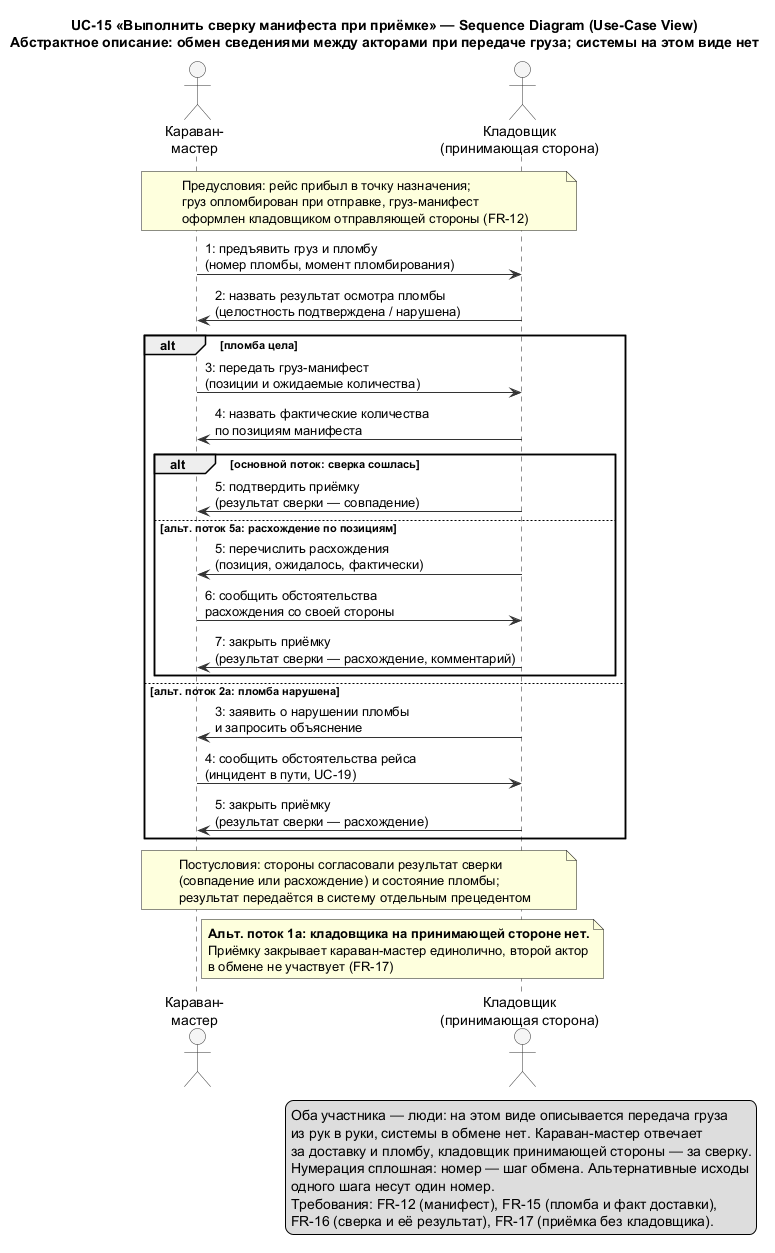

The diagram above was rendered by PlantUML. Its source (embedded in the PNG):
@startuml SEQ_UC15_UseCaseView
skinparam shadowing false
skinparam sequenceMessageAlign left
skinparam ActorBackgroundColor #F5F5F5
skinparam ActorBorderColor #333333
skinparam ArrowColor #333333

title UC-15 «Выполнить сверку манифеста при приёмке» — Sequence Diagram (Use-Case View)\nАбстрактное описание: обмен сведениями между акторами при передаче груза; системы на этом виде нет

actor "Караван-\nмастер" as CM
actor "Кладовщик\n(принимающая сторона)" as SK

note over CM, SK
  Предусловия: рейс прибыл в точку назначения;
  груз опломбирован при отправке, груз-манифест
  оформлен кладовщиком отправляющей стороны (FR-12)
end note

CM -> SK : 1: предъявить груз и пломбу\n(номер пломбы, момент пломбирования)
SK -> CM : 2: назвать результат осмотра пломбы\n(целостность подтверждена / нарушена)

alt пломба цела
  CM -> SK : 3: передать груз-манифест\n(позиции и ожидаемые количества)
  SK -> CM : 4: назвать фактические количества\nпо позициям манифеста

  alt основной поток: сверка сошлась
    SK -> CM : 5: подтвердить приёмку\n(результат сверки — совпадение)
  else альт. поток 5а: расхождение по позициям
    SK -> CM : 5: перечислить расхождения\n(позиция, ожидалось, фактически)
    CM -> SK : 6: сообщить обстоятельства\nрасхождения со своей стороны
    SK -> CM : 7: закрыть приёмку\n(результат сверки — расхождение, комментарий)
  end

else альт. поток 2а: пломба нарушена
  SK -> CM : 3: заявить о нарушении пломбы\nи запросить объяснение
  CM -> SK : 4: сообщить обстоятельства рейса\n(инцидент в пути, UC-19)
  SK -> CM : 5: закрыть приёмку\n(результат сверки — расхождение)
end

note over CM, SK
  Постусловия: стороны согласовали результат сверки
  (совпадение или расхождение) и состояние пломбы;
  результат передаётся в систему отдельным прецедентом
end note

note right of CM
  **Альт. поток 1а: кладовщика на принимающей стороне нет.**
  Приёмку закрывает караван-мастер единолично, второй актор
  в обмене не участвует (FR-17)
end note

legend right
  Оба участника — люди: на этом виде описывается передача груза
  из рук в руки, системы в обмене нет. Караван-мастер отвечает
  за доставку и пломбу, кладовщик принимающей стороны — за сверку.
  Нумерация сплошная: номер — шаг обмена. Альтернативные исходы
  одного шага несут один номер.
  Требования: FR-12 (манифест), FR-15 (пломба и факт доставки),
  FR-16 (сверка и её результат), FR-17 (приёмка без кладовщика).
endlegend
@enduml